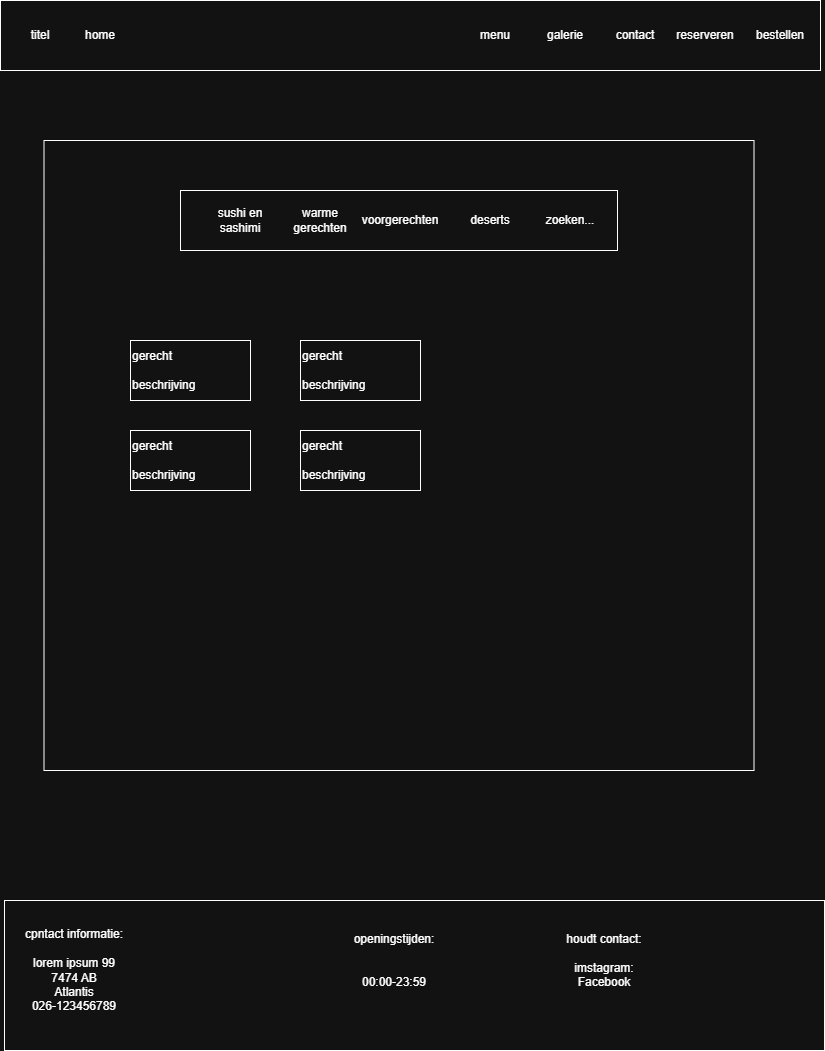

The diagram above was exported from draw.io. Its source (the exported page's mxGraphModel, read from the mxfile embedded in the PNG):
<mxGraphModel dx="1381" dy="757" grid="1" gridSize="10" guides="1" tooltips="1" connect="1" arrows="1" fold="1" page="1" pageScale="1" pageWidth="827" pageHeight="1169" math="0" shadow="0">
  <root>
    <mxCell id="0" />
    <mxCell id="1" parent="0" />
    <mxCell id="eWsl1YyYs7OZgnp15Qs6-1" parent="1" style="rounded=0;whiteSpace=wrap;html=1;" value="" vertex="1">
      <mxGeometry height="70" width="820" as="geometry" />
    </mxCell>
    <mxCell id="eWsl1YyYs7OZgnp15Qs6-2" parent="1" style="text;html=1;whiteSpace=wrap;strokeColor=none;fillColor=none;align=center;verticalAlign=middle;rounded=0;" value="home" vertex="1">
      <mxGeometry height="30" width="60" x="70" y="20" as="geometry" />
    </mxCell>
    <mxCell id="eWsl1YyYs7OZgnp15Qs6-6" parent="1" style="text;html=1;whiteSpace=wrap;strokeColor=none;fillColor=none;align=center;verticalAlign=middle;rounded=0;" value="titel" vertex="1">
      <mxGeometry height="30" width="60" x="10" y="20" as="geometry" />
    </mxCell>
    <mxCell id="kIeXqzCVz4nK96VxLNZt-1" parent="1" style="rounded=0;whiteSpace=wrap;html=1;" value="" vertex="1">
      <mxGeometry height="630" width="710" x="43.5" y="140" as="geometry" />
    </mxCell>
    <mxCell id="kIeXqzCVz4nK96VxLNZt-2" parent="1" style="rounded=0;whiteSpace=wrap;html=1;" value="" vertex="1">
      <mxGeometry height="60" width="437" x="180" y="190" as="geometry" />
    </mxCell>
    <mxCell id="kIeXqzCVz4nK96VxLNZt-3" parent="1" style="text;html=1;align=center;verticalAlign=middle;whiteSpace=wrap;rounded=0;" value="sushi en sashimi" vertex="1">
      <mxGeometry height="30" width="60" x="210" y="205" as="geometry" />
    </mxCell>
    <mxCell id="kIeXqzCVz4nK96VxLNZt-4" parent="1" style="text;html=1;align=center;verticalAlign=middle;whiteSpace=wrap;rounded=0;" value="warme gerechten" vertex="1">
      <mxGeometry height="30" width="60" x="290" y="205" as="geometry" />
    </mxCell>
    <mxCell id="kIeXqzCVz4nK96VxLNZt-5" parent="1" style="text;html=1;align=center;verticalAlign=middle;whiteSpace=wrap;rounded=0;" value="voorgerechten" vertex="1">
      <mxGeometry height="30" width="60" x="370" y="205" as="geometry" />
    </mxCell>
    <mxCell id="kIeXqzCVz4nK96VxLNZt-6" parent="1" style="text;html=1;align=center;verticalAlign=middle;whiteSpace=wrap;rounded=0;" value="deserts" vertex="1">
      <mxGeometry height="30" width="60" x="460" y="205" as="geometry" />
    </mxCell>
    <mxCell id="kIeXqzCVz4nK96VxLNZt-8" parent="1" style="text;html=1;align=center;verticalAlign=middle;whiteSpace=wrap;rounded=0;" value="zoeken..." vertex="1">
      <mxGeometry height="30" width="60" x="540" y="205" as="geometry" />
    </mxCell>
    <mxCell id="kIeXqzCVz4nK96VxLNZt-9" parent="1" style="rounded=0;whiteSpace=wrap;html=1;align=left;" value="gerecht&lt;br&gt;&lt;br&gt;&lt;div style=&quot;&quot;&gt;&lt;span style=&quot;background-color: transparent;&quot;&gt;beschrijving&lt;/span&gt;&lt;/div&gt;" vertex="1">
      <mxGeometry height="60" width="120" x="130" y="340" as="geometry" />
    </mxCell>
    <mxCell id="kIeXqzCVz4nK96VxLNZt-13" parent="1" style="rounded=0;whiteSpace=wrap;html=1;align=left;" value="gerecht&lt;br&gt;&lt;br&gt;&lt;div style=&quot;&quot;&gt;&lt;span style=&quot;background-color: transparent;&quot;&gt;beschrijving&lt;/span&gt;&lt;/div&gt;" vertex="1">
      <mxGeometry height="60" width="120" x="300" y="430" as="geometry" />
    </mxCell>
    <mxCell id="kIeXqzCVz4nK96VxLNZt-14" parent="1" style="rounded=0;whiteSpace=wrap;html=1;align=left;" value="gerecht&lt;br&gt;&lt;br&gt;&lt;div style=&quot;&quot;&gt;&lt;span style=&quot;background-color: transparent;&quot;&gt;beschrijving&lt;/span&gt;&lt;/div&gt;" vertex="1">
      <mxGeometry height="60" width="120" x="130" y="430" as="geometry" />
    </mxCell>
    <mxCell id="kIeXqzCVz4nK96VxLNZt-15" parent="1" style="rounded=0;whiteSpace=wrap;html=1;align=left;" value="gerecht&lt;br&gt;&lt;br&gt;&lt;div style=&quot;&quot;&gt;&lt;span style=&quot;background-color: transparent;&quot;&gt;beschrijving&lt;/span&gt;&lt;/div&gt;" vertex="1">
      <mxGeometry height="60" width="120" x="300" y="340" as="geometry" />
    </mxCell>
    <mxCell id="Sgo3bMJdrruMT1BJYW7A-1" parent="1" style="rounded=0;whiteSpace=wrap;html=1;" value="" vertex="1">
      <mxGeometry height="150" width="820" x="4" y="900" as="geometry" />
    </mxCell>
    <mxCell id="Sgo3bMJdrruMT1BJYW7A-2" parent="1" style="text;html=1;align=center;verticalAlign=middle;whiteSpace=wrap;rounded=0;" value="cpntact informatie:&lt;br&gt;&lt;br&gt;lorem ipsum 99&lt;br&gt;7474 AB&lt;br&gt;Atlantis&lt;br&gt;026-123456789" vertex="1">
      <mxGeometry height="60" width="120" x="14" y="940" as="geometry" />
    </mxCell>
    <mxCell id="Sgo3bMJdrruMT1BJYW7A-3" parent="1" style="text;html=1;align=center;verticalAlign=middle;whiteSpace=wrap;rounded=0;" value="openingstijden:&lt;br&gt;&lt;br&gt;&lt;br&gt;00:00-23:59" vertex="1">
      <mxGeometry height="80" width="120" x="334" y="920" as="geometry" />
    </mxCell>
    <mxCell id="Sgo3bMJdrruMT1BJYW7A-4" parent="1" style="text;html=1;align=center;verticalAlign=middle;whiteSpace=wrap;rounded=0;" value="houdt contact:&lt;br&gt;&lt;br&gt;imstagram:&lt;br&gt;Facebook" vertex="1">
      <mxGeometry height="40" width="80" x="564" y="940" as="geometry" />
    </mxCell>
    <mxCell id="OiehGFkC0wBRFVeNchTk-1" parent="1" style="text;html=1;whiteSpace=wrap;strokeColor=none;fillColor=none;align=center;verticalAlign=middle;rounded=0;" value="menu" vertex="1">
      <mxGeometry height="30" width="60" x="465" y="20" as="geometry" />
    </mxCell>
    <mxCell id="OiehGFkC0wBRFVeNchTk-2" parent="1" style="text;html=1;whiteSpace=wrap;strokeColor=none;fillColor=none;align=center;verticalAlign=middle;rounded=0;" value="galerie" vertex="1">
      <mxGeometry height="30" width="60" x="535" y="20" as="geometry" />
    </mxCell>
    <mxCell id="OiehGFkC0wBRFVeNchTk-3" parent="1" style="text;html=1;whiteSpace=wrap;strokeColor=none;fillColor=none;align=center;verticalAlign=middle;rounded=0;" value="contact" vertex="1">
      <mxGeometry height="30" width="60" x="605" y="20" as="geometry" />
    </mxCell>
    <mxCell id="OiehGFkC0wBRFVeNchTk-4" parent="1" style="text;html=1;align=center;verticalAlign=middle;whiteSpace=wrap;rounded=0;" value="reserveren" vertex="1">
      <mxGeometry height="30" width="60" x="675" y="20" as="geometry" />
    </mxCell>
    <mxCell id="OiehGFkC0wBRFVeNchTk-5" parent="1" style="text;html=1;align=center;verticalAlign=middle;whiteSpace=wrap;rounded=0;" value="bestellen" vertex="1">
      <mxGeometry height="30" width="60" x="750" y="20" as="geometry" />
    </mxCell>
  </root>
</mxGraphModel>